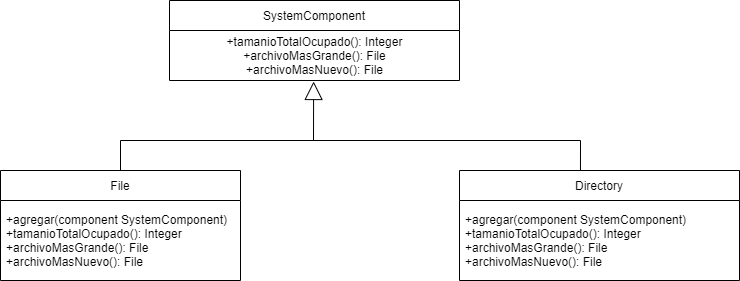

The diagram above was exported from draw.io. Its source (the exported page's mxGraphModel, read from the mxfile embedded in the PNG):
<mxGraphModel dx="1422" dy="836" grid="1" gridSize="10" guides="1" tooltips="1" connect="1" arrows="1" fold="1" page="1" pageScale="1" pageWidth="827" pageHeight="1169" math="0" shadow="0">
  <root>
    <mxCell id="0" />
    <mxCell id="1" parent="0" />
    <mxCell id="vvaz6NPfJqlf8inTAJIh-1" value="SystemComponent" style="swimlane;fontStyle=0;childLayout=stackLayout;horizontal=1;startSize=30;horizontalStack=0;resizeParent=1;resizeParentMax=0;resizeLast=0;collapsible=1;marginBottom=0;" vertex="1" parent="1">
      <mxGeometry x="269" y="100" width="290" height="80" as="geometry" />
    </mxCell>
    <mxCell id="vvaz6NPfJqlf8inTAJIh-5" value="&lt;span style=&quot;text-align: left&quot;&gt;+tamanioTotalOcupado():&amp;nbsp;&lt;/span&gt;&lt;span style=&quot;text-align: left&quot;&gt;Integer&lt;/span&gt;&lt;br style=&quot;padding: 0px ; margin: 0px ; text-align: left&quot;&gt;&lt;span style=&quot;text-align: left&quot;&gt;+archivoMasGrande():&amp;nbsp;&lt;/span&gt;&lt;span style=&quot;text-align: left&quot;&gt;File&lt;/span&gt;&lt;br style=&quot;padding: 0px ; margin: 0px ; text-align: left&quot;&gt;&lt;span style=&quot;text-align: left&quot;&gt;+archivoMasNuevo(): File&lt;/span&gt;" style="text;html=1;align=center;verticalAlign=middle;resizable=0;points=[];autosize=1;strokeColor=none;fillColor=none;" vertex="1" parent="vvaz6NPfJqlf8inTAJIh-1">
      <mxGeometry y="30" width="290" height="50" as="geometry" />
    </mxCell>
    <mxCell id="vvaz6NPfJqlf8inTAJIh-6" value="Directory" style="swimlane;fontStyle=0;childLayout=stackLayout;horizontal=1;startSize=30;horizontalStack=0;resizeParent=1;resizeParentMax=0;resizeLast=0;collapsible=1;marginBottom=0;" vertex="1" parent="1">
      <mxGeometry x="559" y="270" width="280" height="110" as="geometry" />
    </mxCell>
    <mxCell id="vvaz6NPfJqlf8inTAJIh-7" value="+agregar(component SystemComponent)&#10;+tamanioTotalOcupado(): Integer&#10;+archivoMasGrande(): File&#10;+archivoMasNuevo(): File" style="text;strokeColor=none;fillColor=none;align=left;verticalAlign=middle;spacingLeft=4;spacingRight=4;overflow=hidden;points=[[0,0.5],[1,0.5]];portConstraint=eastwest;rotatable=0;" vertex="1" parent="vvaz6NPfJqlf8inTAJIh-6">
      <mxGeometry y="30" width="280" height="80" as="geometry" />
    </mxCell>
    <mxCell id="vvaz6NPfJqlf8inTAJIh-10" value="File" style="swimlane;fontStyle=0;childLayout=stackLayout;horizontal=1;startSize=30;horizontalStack=0;resizeParent=1;resizeParentMax=0;resizeLast=0;collapsible=1;marginBottom=0;" vertex="1" parent="1">
      <mxGeometry x="100" y="270" width="240" height="110" as="geometry" />
    </mxCell>
    <mxCell id="vvaz6NPfJqlf8inTAJIh-11" value="+agregar(component SystemComponent)&#10;+tamanioTotalOcupado(): Integer&#10;+archivoMasGrande(): File&#10;+archivoMasNuevo(): File" style="text;strokeColor=none;fillColor=none;align=left;verticalAlign=middle;spacingLeft=4;spacingRight=4;overflow=hidden;points=[[0,0.5],[1,0.5]];portConstraint=eastwest;rotatable=0;" vertex="1" parent="vvaz6NPfJqlf8inTAJIh-10">
      <mxGeometry y="30" width="240" height="80" as="geometry" />
    </mxCell>
    <mxCell id="vvaz6NPfJqlf8inTAJIh-31" value="" style="endArrow=block;endSize=16;endFill=0;html=1;rounded=0;entryX=0.497;entryY=1.02;entryDx=0;entryDy=0;entryPerimeter=0;" edge="1" parent="1" target="vvaz6NPfJqlf8inTAJIh-5">
      <mxGeometry width="160" relative="1" as="geometry">
        <mxPoint x="413" y="240" as="sourcePoint" />
        <mxPoint x="445" y="240" as="targetPoint" />
      </mxGeometry>
    </mxCell>
    <mxCell id="vvaz6NPfJqlf8inTAJIh-32" value="" style="endArrow=none;html=1;rounded=0;exitX=0.5;exitY=0;exitDx=0;exitDy=0;" edge="1" parent="1" source="vvaz6NPfJqlf8inTAJIh-10">
      <mxGeometry width="50" height="50" relative="1" as="geometry">
        <mxPoint x="170" y="290" as="sourcePoint" />
        <mxPoint x="220" y="240" as="targetPoint" />
      </mxGeometry>
    </mxCell>
    <mxCell id="vvaz6NPfJqlf8inTAJIh-33" value="" style="endArrow=none;html=1;rounded=0;exitX=0.432;exitY=0;exitDx=0;exitDy=0;exitPerimeter=0;" edge="1" parent="1" source="vvaz6NPfJqlf8inTAJIh-6">
      <mxGeometry width="50" height="50" relative="1" as="geometry">
        <mxPoint x="350" y="330" as="sourcePoint" />
        <mxPoint x="680" y="240" as="targetPoint" />
      </mxGeometry>
    </mxCell>
    <mxCell id="vvaz6NPfJqlf8inTAJIh-34" value="" style="endArrow=none;html=1;rounded=0;" edge="1" parent="1">
      <mxGeometry width="50" height="50" relative="1" as="geometry">
        <mxPoint x="220" y="240" as="sourcePoint" />
        <mxPoint x="680" y="240" as="targetPoint" />
      </mxGeometry>
    </mxCell>
  </root>
</mxGraphModel>